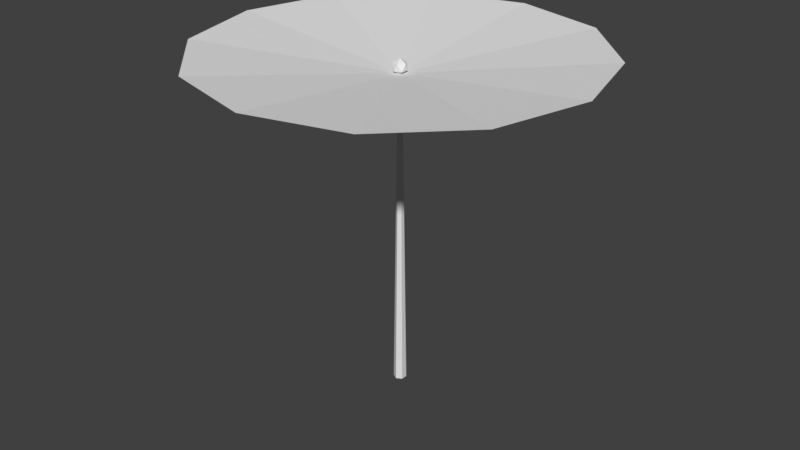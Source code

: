 # Source: umbrella.blend  (saved by Blender 2.79.0; exported with 4.5.12 LTS)
import bpy
from mathutils import Matrix  # noqa: F401  (used for matrix-valued properties, if any)

bpy.ops.wm.read_factory_settings(use_empty=True)
scene = bpy.context.scene
scene.name = 'Scene'

# ---- collections
col_collection_1 = bpy.data.collections.new('Collection 1'); scene.collection.children.link(col_collection_1)

# ---- world
world_world = bpy.data.worlds.new('World'); scene.world = world_world
world_world.color = (0.05088, 0.05088, 0.05088)
world_world.use_sun_shadow = False
world_world.sun_shadow_jitter_overblur = 0.0
world_world.cycles.sampling_method = 'MANUAL'

# ---- meshes
me_cone_001 = bpy.data.meshes.new('Cone.001')
me_cone_001.from_pydata([(0.0, 0.0, -0.3075), (0.0, 3.0, -0.64), (1.5, 2.598, -0.64), (2.598, 1.5, -0.64), (3.0, -1.311e-07, -0.64), (2.598, -1.5, -0.64), (1.5, -2.598, -0.64), (0.0, 0.0, 0.0), (4.53e-07, -3.0, -0.64), (-1.5, -2.598, -0.64), (-2.598, -1.5, -0.64), (-3.0, -1.395e-06, -0.64), (-2.598, 1.5, -0.64), (-1.5, 2.598, -0.64)], [], [(0, 1, 2), (1, 7, 2), (0, 2, 3), (2, 7, 3), (0, 3, 4), (3, 7, 4), (0, 4, 5), (4, 7, 5), (0, 5, 6), (5, 7, 6), (0, 6, 8), (6, 7, 8), (0, 8, 9), (8, 7, 9), (0, 9, 10), (9, 7, 10), (0, 10, 11), (10, 7, 11), (0, 11, 12), (11, 7, 12), (0, 12, 13), (12, 7, 13), (0, 13, 1), (13, 7, 1)])
me_cone_001.materials.append(None)
me_cone_001.use_remesh_preserve_volume = False
me_cone_001.use_remesh_preserve_attributes = False
me_cone_001.use_mirror_vertex_groups = False
me_cone_001.update()
me_icosphere = bpy.data.meshes.new('Icosphere')
me_icosphere.from_pydata([(0.0, 0.0, -1.0), (0.7236, -0.5257, -0.4472), (-0.2764, -0.8506, -0.4472), (-0.8944, 0.0, -0.4472), (-0.2764, 0.8506, -0.4472), (0.7236, 0.5257, -0.4472), (0.2764, -0.8506, 0.4472), (-0.7236, -0.5257, 0.4472), (-0.7236, 0.5257, 0.4472), (0.2764, 0.8506, 0.4472), (0.8944, 0.0, 0.4472), (0.0, 0.0, 1.0)], [], [(0, 1, 2), (1, 0, 5), (0, 2, 3), (0, 3, 4), (0, 4, 5), (1, 5, 10), (2, 1, 6), (3, 2, 7), (4, 3, 8), (5, 4, 9), (1, 10, 6), (2, 6, 7), (3, 7, 8), (4, 8, 9), (5, 9, 10), (6, 10, 11), (7, 6, 11), (8, 7, 11), (9, 8, 11), (10, 9, 11)])
me_icosphere.use_remesh_preserve_volume = False
me_icosphere.use_remesh_preserve_attributes = False
me_icosphere.use_mirror_vertex_groups = False
me_icosphere.update()
me_cylinder = bpy.data.meshes.new('Cylinder')
me_cylinder.from_pydata([(0.0, 0.1, 0.01765), (-3.365e-09, 0.03225, 5.018), (0.0866, 0.05, 0.01765), (0.02793, 0.01612, 5.018), (0.0866, -0.05, 0.01765), (0.02793, -0.01612, 5.018), (-8.742e-09, -0.1, 0.01765), (-6.184e-09, -0.03225, 5.018), (-0.0866, -0.05, 0.01765), (-0.02793, -0.01612, 5.018), (-0.0866, 0.05, 0.01765), (-0.02793, 0.01612, 5.018)], [], [(0, 1, 3, 2), (2, 3, 5, 4), (4, 5, 7, 6), (6, 7, 9, 8), (3, 1, 11, 9, 7, 5), (8, 9, 11, 10), (10, 11, 1, 0), (0, 2, 4, 6, 8, 10)])
me_cylinder.use_remesh_preserve_volume = False
me_cylinder.use_remesh_preserve_attributes = False
me_cylinder.use_mirror_vertex_groups = False
me_cylinder.update()

# ---- objects
ob_cone = bpy.data.objects.new('Cone', me_cone_001)
ob_icosphere = bpy.data.objects.new('Icosphere', me_icosphere)
ob_cylinder = bpy.data.objects.new('Cylinder', me_cylinder)

# ---- transforms, parenting, visibility, modifiers, constraints
ob_cone.location = (0.0, 0.0, 4.746)
ob_cone.scale = (1.009, 1.009, -0.9766)
ob_cone.lineart.crease_threshold = 0.0
ob_icosphere.location = (0.0, 0.0, 5.145)
ob_icosphere.rotation_euler = (-0.0118, -0.0128, 0.005346)
ob_icosphere.scale = (0.1178, 0.1178, 0.1178)
ob_icosphere.lineart.crease_threshold = 0.0
ob_cylinder.location = (0.0, 0.0, 0.0)
ob_cylinder.lineart.crease_threshold = 0.0

# ---- collection membership
col_collection_1.objects.link(ob_cone)
col_collection_1.objects.link(ob_icosphere)
col_collection_1.objects.link(ob_cylinder)

# ---- scene / render settings (as saved in the file)
scene.frame_start = 1; scene.frame_end = 50; scene.frame_set(24)
scene.render.engine = 'BLENDER_EEVEE_NEXT'
scene.render.resolution_percentage = 50
scene.render.dither_intensity = 0.0
scene.cycles.use_denoising = False
scene.cycles.samples = 128
scene.cycles.sampling_pattern = 'TABULATED_SOBOL'
scene.cycles.use_adaptive_sampling = False
scene.cycles.use_light_tree = False
scene.cycles.blur_glossy = 0.0
scene.cycles.sample_clamp_indirect = 0.0
scene.view_settings.view_transform = 'Standard'
bpy.context.view_layer.update()

# ---- added for rendering (the .blend has no active camera and no usable light): camera, sun
cam_auto = bpy.data.cameras.new('AutoCamera')
cam_auto.lens = 50.0
cam_auto.sensor_width = 36.0
cam_auto.clip_end = 1000.0
ob_auto_camera = bpy.data.objects.new('AutoCamera', cam_auto)
scene.collection.objects.link(ob_auto_camera)
ob_auto_camera.location = (9.34216, -11.2106, 10.1681)
ob_auto_camera.rotation_euler = (1.09748, -7.21219e-08, 0.694738)
scene.camera = ob_auto_camera
light_auto_sun = bpy.data.lights.new('AutoSun', 'SUN')
light_auto_sun.energy = 3.0
light_auto_sun.angle = 0.0523599
ob_auto_sun = bpy.data.objects.new('AutoSun', light_auto_sun)
scene.collection.objects.link(ob_auto_sun)
ob_auto_sun.rotation_euler = (0.872665, 0.174533, 0.523599)
bpy.context.view_layer.update()
